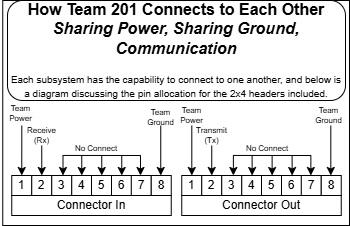

The diagram above was exported from draw.io. Its source (the exported page's mxGraphModel, read from the mxfile embedded in the PNG):
<mxGraphModel dx="1892" dy="1627" grid="1" gridSize="10" guides="1" tooltips="1" connect="1" arrows="1" fold="1" page="1" pageScale="1" pageWidth="850" pageHeight="1100" math="0" shadow="0">
  <root>
    <mxCell id="0" />
    <mxCell id="1" parent="0" />
    <mxCell id="H1ZYiz8XeBNRsW7c_Zpi-50" value="" style="group" connectable="0" vertex="1" parent="1">
      <mxGeometry x="-590" y="-870" width="349.5" height="225" as="geometry" />
    </mxCell>
    <mxCell id="H1ZYiz8XeBNRsW7c_Zpi-51" value="" style="rounded=0;whiteSpace=wrap;html=1;" vertex="1" parent="H1ZYiz8XeBNRsW7c_Zpi-50">
      <mxGeometry x="2.25" width="346.75" height="225" as="geometry" />
    </mxCell>
    <mxCell id="H1ZYiz8XeBNRsW7c_Zpi-52" value="" style="group" connectable="0" vertex="1" parent="H1ZYiz8XeBNRsW7c_Zpi-50">
      <mxGeometry x="11.25" y="175" width="159.5" height="40" as="geometry" />
    </mxCell>
    <mxCell id="H1ZYiz8XeBNRsW7c_Zpi-53" value="&lt;div&gt;1&lt;/div&gt;" style="whiteSpace=wrap;html=1;aspect=fixed;" vertex="1" parent="H1ZYiz8XeBNRsW7c_Zpi-52">
      <mxGeometry width="20" height="20" as="geometry" />
    </mxCell>
    <mxCell id="H1ZYiz8XeBNRsW7c_Zpi-54" value="&lt;div&gt;2&lt;/div&gt;" style="whiteSpace=wrap;html=1;aspect=fixed;" vertex="1" parent="H1ZYiz8XeBNRsW7c_Zpi-52">
      <mxGeometry x="20" width="20" height="20" as="geometry" />
    </mxCell>
    <mxCell id="H1ZYiz8XeBNRsW7c_Zpi-55" value="&lt;div&gt;3&lt;/div&gt;" style="whiteSpace=wrap;html=1;aspect=fixed;" vertex="1" parent="H1ZYiz8XeBNRsW7c_Zpi-52">
      <mxGeometry x="40" width="20" height="20" as="geometry" />
    </mxCell>
    <mxCell id="H1ZYiz8XeBNRsW7c_Zpi-56" value="&lt;div&gt;4&lt;/div&gt;" style="whiteSpace=wrap;html=1;aspect=fixed;" vertex="1" parent="H1ZYiz8XeBNRsW7c_Zpi-52">
      <mxGeometry x="60" width="20" height="20" as="geometry" />
    </mxCell>
    <mxCell id="H1ZYiz8XeBNRsW7c_Zpi-57" value="&lt;div&gt;5&lt;/div&gt;" style="whiteSpace=wrap;html=1;aspect=fixed;" vertex="1" parent="H1ZYiz8XeBNRsW7c_Zpi-52">
      <mxGeometry x="79.75" width="20" height="20" as="geometry" />
    </mxCell>
    <mxCell id="H1ZYiz8XeBNRsW7c_Zpi-58" value="&lt;div&gt;6&lt;/div&gt;" style="whiteSpace=wrap;html=1;aspect=fixed;" vertex="1" parent="H1ZYiz8XeBNRsW7c_Zpi-52">
      <mxGeometry x="99.75" width="20" height="20" as="geometry" />
    </mxCell>
    <mxCell id="H1ZYiz8XeBNRsW7c_Zpi-59" value="&lt;div&gt;7&lt;/div&gt;" style="whiteSpace=wrap;html=1;aspect=fixed;" vertex="1" parent="H1ZYiz8XeBNRsW7c_Zpi-52">
      <mxGeometry x="119.5" width="20" height="20" as="geometry" />
    </mxCell>
    <mxCell id="H1ZYiz8XeBNRsW7c_Zpi-60" value="&lt;div&gt;8&lt;/div&gt;" style="whiteSpace=wrap;html=1;aspect=fixed;" vertex="1" parent="H1ZYiz8XeBNRsW7c_Zpi-52">
      <mxGeometry x="139.5" width="20" height="20" as="geometry" />
    </mxCell>
    <mxCell id="H1ZYiz8XeBNRsW7c_Zpi-61" value="&lt;div&gt;Connector In&lt;/div&gt;" style="rounded=0;whiteSpace=wrap;html=1;" vertex="1" parent="H1ZYiz8XeBNRsW7c_Zpi-52">
      <mxGeometry y="20" width="159.5" height="20" as="geometry" />
    </mxCell>
    <mxCell id="H1ZYiz8XeBNRsW7c_Zpi-62" value="" style="group" connectable="0" vertex="1" parent="H1ZYiz8XeBNRsW7c_Zpi-50">
      <mxGeometry x="181.2499999999999" y="175" width="159.5" height="40" as="geometry" />
    </mxCell>
    <mxCell id="H1ZYiz8XeBNRsW7c_Zpi-63" value="&lt;div&gt;1&lt;/div&gt;" style="whiteSpace=wrap;html=1;aspect=fixed;" vertex="1" parent="H1ZYiz8XeBNRsW7c_Zpi-62">
      <mxGeometry width="20" height="20" as="geometry" />
    </mxCell>
    <mxCell id="H1ZYiz8XeBNRsW7c_Zpi-64" value="&lt;div&gt;2&lt;/div&gt;" style="whiteSpace=wrap;html=1;aspect=fixed;" vertex="1" parent="H1ZYiz8XeBNRsW7c_Zpi-62">
      <mxGeometry x="20" width="20" height="20" as="geometry" />
    </mxCell>
    <mxCell id="H1ZYiz8XeBNRsW7c_Zpi-65" value="&lt;div&gt;3&lt;/div&gt;" style="whiteSpace=wrap;html=1;aspect=fixed;" vertex="1" parent="H1ZYiz8XeBNRsW7c_Zpi-62">
      <mxGeometry x="40" width="20" height="20" as="geometry" />
    </mxCell>
    <mxCell id="H1ZYiz8XeBNRsW7c_Zpi-66" value="&lt;div&gt;4&lt;/div&gt;" style="whiteSpace=wrap;html=1;aspect=fixed;" vertex="1" parent="H1ZYiz8XeBNRsW7c_Zpi-62">
      <mxGeometry x="60" width="20" height="20" as="geometry" />
    </mxCell>
    <mxCell id="H1ZYiz8XeBNRsW7c_Zpi-67" value="&lt;div&gt;5&lt;/div&gt;" style="whiteSpace=wrap;html=1;aspect=fixed;" vertex="1" parent="H1ZYiz8XeBNRsW7c_Zpi-62">
      <mxGeometry x="79.75" width="20" height="20" as="geometry" />
    </mxCell>
    <mxCell id="H1ZYiz8XeBNRsW7c_Zpi-68" value="&lt;div&gt;6&lt;/div&gt;" style="whiteSpace=wrap;html=1;aspect=fixed;" vertex="1" parent="H1ZYiz8XeBNRsW7c_Zpi-62">
      <mxGeometry x="99.75" width="20" height="20" as="geometry" />
    </mxCell>
    <mxCell id="H1ZYiz8XeBNRsW7c_Zpi-69" value="&lt;div&gt;7&lt;/div&gt;" style="whiteSpace=wrap;html=1;aspect=fixed;" vertex="1" parent="H1ZYiz8XeBNRsW7c_Zpi-62">
      <mxGeometry x="119.5" width="20" height="20" as="geometry" />
    </mxCell>
    <mxCell id="H1ZYiz8XeBNRsW7c_Zpi-70" value="&lt;div&gt;8&lt;/div&gt;" style="whiteSpace=wrap;html=1;aspect=fixed;" vertex="1" parent="H1ZYiz8XeBNRsW7c_Zpi-62">
      <mxGeometry x="139.5" width="20" height="20" as="geometry" />
    </mxCell>
    <mxCell id="H1ZYiz8XeBNRsW7c_Zpi-71" value="&lt;div&gt;Connector Out&lt;/div&gt;" style="rounded=0;whiteSpace=wrap;html=1;" vertex="1" parent="H1ZYiz8XeBNRsW7c_Zpi-62">
      <mxGeometry y="20" width="159.5" height="20" as="geometry" />
    </mxCell>
    <mxCell id="H1ZYiz8XeBNRsW7c_Zpi-72" value="&lt;font style=&quot;font-size: 16px;&quot;&gt;&lt;b&gt;How Team 201 Connects to Each Other&lt;/b&gt;&lt;/font&gt;&lt;div&gt;&lt;span style=&quot;font-weight: bold; font-style: italic; font-size: 16px;&quot;&gt;Sharing Power, Sharing Ground, Communication&lt;br&gt;&lt;/span&gt;&lt;br&gt;&lt;font size=&quot;1&quot;&gt;Each subsystem has the capability to connect to one another, and below is a diagram discussing the pin allocation for the 2x4 headers included.&lt;/font&gt;&lt;/div&gt;" style="rounded=1;whiteSpace=wrap;html=1;" vertex="1" parent="H1ZYiz8XeBNRsW7c_Zpi-50">
      <mxGeometry x="7" width="338" height="100" as="geometry" />
    </mxCell>
    <mxCell id="H1ZYiz8XeBNRsW7c_Zpi-73" value="" style="endArrow=classic;html=1;rounded=0;exitX=0.055;exitY=0.556;exitDx=0;exitDy=0;exitPerimeter=0;" edge="1" parent="H1ZYiz8XeBNRsW7c_Zpi-50" source="H1ZYiz8XeBNRsW7c_Zpi-51">
      <mxGeometry width="50" height="50" relative="1" as="geometry">
        <mxPoint x="21.25" y="140" as="sourcePoint" />
        <mxPoint x="21.25" y="175" as="targetPoint" />
      </mxGeometry>
    </mxCell>
    <mxCell id="H1ZYiz8XeBNRsW7c_Zpi-74" value="" style="endArrow=classic;html=1;rounded=0;" edge="1" parent="H1ZYiz8XeBNRsW7c_Zpi-50">
      <mxGeometry width="50" height="50" relative="1" as="geometry">
        <mxPoint x="41.25" y="145" as="sourcePoint" />
        <mxPoint x="41.25" y="175" as="targetPoint" />
      </mxGeometry>
    </mxCell>
    <mxCell id="H1ZYiz8XeBNRsW7c_Zpi-75" value="" style="endArrow=classic;html=1;rounded=0;exitX=0.055;exitY=0.556;exitDx=0;exitDy=0;exitPerimeter=0;" edge="1" parent="H1ZYiz8XeBNRsW7c_Zpi-50">
      <mxGeometry width="50" height="50" relative="1" as="geometry">
        <mxPoint x="160.25" y="125" as="sourcePoint" />
        <mxPoint x="160.25" y="175" as="targetPoint" />
      </mxGeometry>
    </mxCell>
    <mxCell id="H1ZYiz8XeBNRsW7c_Zpi-76" value="" style="endArrow=classic;html=1;rounded=0;exitX=0.055;exitY=0.556;exitDx=0;exitDy=0;exitPerimeter=0;" edge="1" parent="H1ZYiz8XeBNRsW7c_Zpi-50">
      <mxGeometry width="50" height="50" relative="1" as="geometry">
        <mxPoint x="191.30999999999995" y="125" as="sourcePoint" />
        <mxPoint x="191.30999999999995" y="175" as="targetPoint" />
      </mxGeometry>
    </mxCell>
    <mxCell id="H1ZYiz8XeBNRsW7c_Zpi-77" value="" style="endArrow=classic;html=1;rounded=0;exitX=0.055;exitY=0.556;exitDx=0;exitDy=0;exitPerimeter=0;" edge="1" parent="H1ZYiz8XeBNRsW7c_Zpi-50">
      <mxGeometry width="50" height="50" relative="1" as="geometry">
        <mxPoint x="330.31" y="125" as="sourcePoint" />
        <mxPoint x="330.31" y="175" as="targetPoint" />
      </mxGeometry>
    </mxCell>
    <mxCell id="H1ZYiz8XeBNRsW7c_Zpi-78" value="Team Power" style="text;strokeColor=none;align=center;fillColor=none;html=1;verticalAlign=middle;whiteSpace=wrap;rounded=0;fontSize=8;" vertex="1" parent="H1ZYiz8XeBNRsW7c_Zpi-50">
      <mxGeometry y="102.5" width="41.25" height="20" as="geometry" />
    </mxCell>
    <mxCell id="H1ZYiz8XeBNRsW7c_Zpi-79" value="Team Power" style="text;strokeColor=none;align=center;fillColor=none;html=1;verticalAlign=middle;whiteSpace=wrap;rounded=0;fontSize=8;" vertex="1" parent="H1ZYiz8XeBNRsW7c_Zpi-50">
      <mxGeometry x="170.75" y="105" width="41.25" height="20" as="geometry" />
    </mxCell>
    <mxCell id="H1ZYiz8XeBNRsW7c_Zpi-80" value="Receive (Rx)" style="text;strokeColor=none;align=center;fillColor=none;html=1;verticalAlign=middle;whiteSpace=wrap;rounded=0;fontSize=8;" vertex="1" parent="H1ZYiz8XeBNRsW7c_Zpi-50">
      <mxGeometry x="21.25" y="126.75" width="41.25" height="16.25" as="geometry" />
    </mxCell>
    <mxCell id="H1ZYiz8XeBNRsW7c_Zpi-81" value="" style="endArrow=classic;html=1;rounded=0;" edge="1" parent="H1ZYiz8XeBNRsW7c_Zpi-50">
      <mxGeometry width="50" height="50" relative="1" as="geometry">
        <mxPoint x="211.25" y="145" as="sourcePoint" />
        <mxPoint x="211.25" y="175" as="targetPoint" />
      </mxGeometry>
    </mxCell>
    <mxCell id="H1ZYiz8XeBNRsW7c_Zpi-82" value="Transmit&lt;br&gt;(Tx)" style="text;strokeColor=none;align=center;fillColor=none;html=1;verticalAlign=middle;whiteSpace=wrap;rounded=0;fontSize=8;" vertex="1" parent="H1ZYiz8XeBNRsW7c_Zpi-50">
      <mxGeometry x="191.25" y="126.75" width="41.25" height="16.25" as="geometry" />
    </mxCell>
    <mxCell id="H1ZYiz8XeBNRsW7c_Zpi-83" value="Team Ground" style="text;strokeColor=none;align=center;fillColor=none;html=1;verticalAlign=middle;whiteSpace=wrap;rounded=0;fontSize=8;" vertex="1" parent="H1ZYiz8XeBNRsW7c_Zpi-50">
      <mxGeometry x="140" y="106.75" width="41.25" height="20" as="geometry" />
    </mxCell>
    <mxCell id="H1ZYiz8XeBNRsW7c_Zpi-84" value="Team Ground" style="text;strokeColor=none;align=center;fillColor=none;html=1;verticalAlign=middle;whiteSpace=wrap;rounded=0;fontSize=8;" vertex="1" parent="H1ZYiz8XeBNRsW7c_Zpi-50">
      <mxGeometry x="308.25" y="105" width="41.25" height="20" as="geometry" />
    </mxCell>
    <mxCell id="H1ZYiz8XeBNRsW7c_Zpi-85" value="" style="endArrow=none;html=1;rounded=0;" edge="1" parent="H1ZYiz8XeBNRsW7c_Zpi-50">
      <mxGeometry width="50" height="50" relative="1" as="geometry">
        <mxPoint x="140.25" y="155" as="sourcePoint" />
        <mxPoint x="62.129999999999995" y="154.94000000000005" as="targetPoint" />
      </mxGeometry>
    </mxCell>
    <mxCell id="H1ZYiz8XeBNRsW7c_Zpi-86" value="" style="endArrow=classic;html=1;rounded=0;" edge="1" parent="H1ZYiz8XeBNRsW7c_Zpi-50">
      <mxGeometry width="50" height="50" relative="1" as="geometry">
        <mxPoint x="62.5" y="155" as="sourcePoint" />
        <mxPoint x="62.5" y="175" as="targetPoint" />
      </mxGeometry>
    </mxCell>
    <mxCell id="H1ZYiz8XeBNRsW7c_Zpi-87" value="" style="endArrow=classic;html=1;rounded=0;" edge="1" parent="H1ZYiz8XeBNRsW7c_Zpi-50">
      <mxGeometry width="50" height="50" relative="1" as="geometry">
        <mxPoint x="81.25" y="155" as="sourcePoint" />
        <mxPoint x="81.25" y="175" as="targetPoint" />
      </mxGeometry>
    </mxCell>
    <mxCell id="H1ZYiz8XeBNRsW7c_Zpi-88" value="" style="endArrow=classic;html=1;rounded=0;" edge="1" parent="H1ZYiz8XeBNRsW7c_Zpi-50">
      <mxGeometry width="50" height="50" relative="1" as="geometry">
        <mxPoint x="101.25" y="155" as="sourcePoint" />
        <mxPoint x="101.25" y="175" as="targetPoint" />
      </mxGeometry>
    </mxCell>
    <mxCell id="H1ZYiz8XeBNRsW7c_Zpi-89" value="" style="endArrow=classic;html=1;rounded=0;" edge="1" parent="H1ZYiz8XeBNRsW7c_Zpi-50">
      <mxGeometry width="50" height="50" relative="1" as="geometry">
        <mxPoint x="121.25" y="155" as="sourcePoint" />
        <mxPoint x="121.25" y="175" as="targetPoint" />
      </mxGeometry>
    </mxCell>
    <mxCell id="H1ZYiz8XeBNRsW7c_Zpi-90" value="" style="endArrow=classic;html=1;rounded=0;" edge="1" parent="H1ZYiz8XeBNRsW7c_Zpi-50">
      <mxGeometry width="50" height="50" relative="1" as="geometry">
        <mxPoint x="140" y="155" as="sourcePoint" />
        <mxPoint x="140" y="175" as="targetPoint" />
      </mxGeometry>
    </mxCell>
    <mxCell id="H1ZYiz8XeBNRsW7c_Zpi-91" value="No Connect" style="text;strokeColor=none;align=center;fillColor=none;html=1;verticalAlign=middle;whiteSpace=wrap;rounded=0;fontSize=8;" vertex="1" parent="H1ZYiz8XeBNRsW7c_Zpi-50">
      <mxGeometry x="71.25" y="145" width="50" height="6.25" as="geometry" />
    </mxCell>
    <mxCell id="H1ZYiz8XeBNRsW7c_Zpi-92" value="" style="endArrow=none;html=1;rounded=0;" edge="1" parent="H1ZYiz8XeBNRsW7c_Zpi-50">
      <mxGeometry width="50" height="50" relative="1" as="geometry">
        <mxPoint x="310.62" y="155" as="sourcePoint" />
        <mxPoint x="232.5" y="154.94000000000005" as="targetPoint" />
      </mxGeometry>
    </mxCell>
    <mxCell id="H1ZYiz8XeBNRsW7c_Zpi-93" value="" style="endArrow=classic;html=1;rounded=0;" edge="1" parent="H1ZYiz8XeBNRsW7c_Zpi-50">
      <mxGeometry width="50" height="50" relative="1" as="geometry">
        <mxPoint x="232.87" y="155" as="sourcePoint" />
        <mxPoint x="232.87" y="175" as="targetPoint" />
      </mxGeometry>
    </mxCell>
    <mxCell id="H1ZYiz8XeBNRsW7c_Zpi-94" value="" style="endArrow=classic;html=1;rounded=0;" edge="1" parent="H1ZYiz8XeBNRsW7c_Zpi-50">
      <mxGeometry width="50" height="50" relative="1" as="geometry">
        <mxPoint x="251.62" y="155" as="sourcePoint" />
        <mxPoint x="251.62" y="175" as="targetPoint" />
      </mxGeometry>
    </mxCell>
    <mxCell id="H1ZYiz8XeBNRsW7c_Zpi-95" value="" style="endArrow=classic;html=1;rounded=0;" edge="1" parent="H1ZYiz8XeBNRsW7c_Zpi-50">
      <mxGeometry width="50" height="50" relative="1" as="geometry">
        <mxPoint x="271.62" y="155" as="sourcePoint" />
        <mxPoint x="271.62" y="175" as="targetPoint" />
      </mxGeometry>
    </mxCell>
    <mxCell id="H1ZYiz8XeBNRsW7c_Zpi-96" value="" style="endArrow=classic;html=1;rounded=0;" edge="1" parent="H1ZYiz8XeBNRsW7c_Zpi-50">
      <mxGeometry width="50" height="50" relative="1" as="geometry">
        <mxPoint x="291.62" y="155" as="sourcePoint" />
        <mxPoint x="291.62" y="175" as="targetPoint" />
      </mxGeometry>
    </mxCell>
    <mxCell id="H1ZYiz8XeBNRsW7c_Zpi-97" value="" style="endArrow=classic;html=1;rounded=0;" edge="1" parent="H1ZYiz8XeBNRsW7c_Zpi-50">
      <mxGeometry width="50" height="50" relative="1" as="geometry">
        <mxPoint x="310.37" y="155" as="sourcePoint" />
        <mxPoint x="310.37" y="175" as="targetPoint" />
      </mxGeometry>
    </mxCell>
    <mxCell id="H1ZYiz8XeBNRsW7c_Zpi-98" value="No Connect" style="text;strokeColor=none;align=center;fillColor=none;html=1;verticalAlign=middle;whiteSpace=wrap;rounded=0;fontSize=8;" vertex="1" parent="H1ZYiz8XeBNRsW7c_Zpi-50">
      <mxGeometry x="241.62" y="145" width="50" height="6.25" as="geometry" />
    </mxCell>
  </root>
</mxGraphModel>